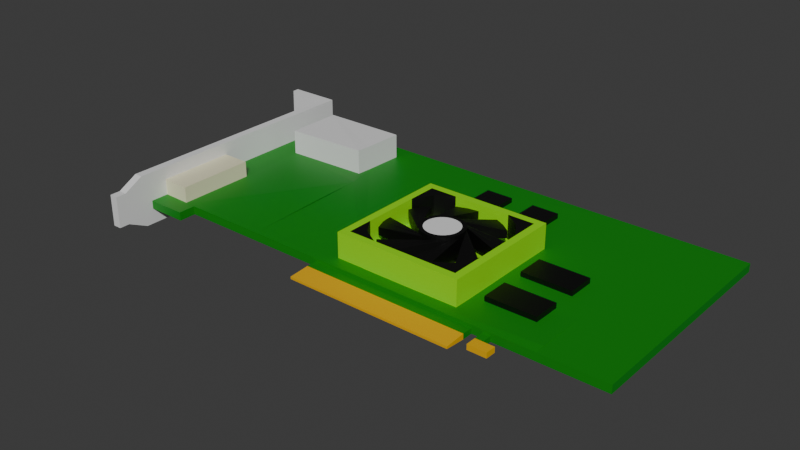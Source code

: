# Source: geforcefx5700.blend  (saved by Blender 4.3.34; exported with 4.5.12 LTS)
import bpy
from mathutils import Matrix  # noqa: F401  (used for matrix-valued properties, if any)

bpy.ops.wm.read_factory_settings(use_empty=True)
scene = bpy.context.scene
scene.name = 'Scene'

# ---- collections
col_collection = bpy.data.collections.new('Collection'); scene.collection.children.link(col_collection)

# ---- materials (node trees are filled in below, after node groups)
mat_material = bpy.data.materials.new('Material')
mat_material_001 = bpy.data.materials.new('Material.001')
mat_material_002 = bpy.data.materials.new('Material.002')
mat_material_013 = bpy.data.materials.new('Material.013')
mat_material_014 = bpy.data.materials.new('Material.014')
mat_material_003 = bpy.data.materials.new('Material.003')
mat_material_006 = bpy.data.materials.new('Material.006')
mat_material_007 = bpy.data.materials.new('Material.007')
mat_material_004 = bpy.data.materials.new('Material.004')
mat_material_005 = bpy.data.materials.new('Material.005')
mat_material_008 = bpy.data.materials.new('Material.008')
mat_material_009 = bpy.data.materials.new('Material.009')
mat_material_015 = bpy.data.materials.new('Material.015')
mat_material_016 = bpy.data.materials.new('Material.016')
mat_material_017 = bpy.data.materials.new('Material.017')
mat_material_018 = bpy.data.materials.new('Material.018')

# ---- material node trees
mat_material.use_nodes = True; mat_material.node_tree.nodes.clear()
_N = mat_material.node_tree.nodes; _L = mat_material.node_tree.links
n0 = _N.new('ShaderNodeBsdfPrincipled'); n0.name = 'Principled BSDF'; n0.location = (10, 300)
n0.inputs[0].default_value = (0.0, 0.232, 0.003625, 1.0)
n1 = _N.new('ShaderNodeOutputMaterial'); n1.name = 'Material Output'; n1.location = (300, 300)
_L.new(n0.outputs[0], n1.inputs[0])
n1.is_active_output = True
mat_material_001.use_nodes = True; mat_material_001.node_tree.nodes.clear()
_N = mat_material_001.node_tree.nodes; _L = mat_material_001.node_tree.links
n0 = _N.new('ShaderNodeBsdfPrincipled'); n0.name = 'Principled BSDF'; n0.location = (10, 300)
n1 = _N.new('ShaderNodeOutputMaterial'); n1.name = 'Material Output'; n1.location = (300, 300)
_L.new(n0.outputs[0], n1.inputs[0])
n1.is_active_output = True
mat_material_002.use_nodes = True; mat_material_002.node_tree.nodes.clear()
_N = mat_material_002.node_tree.nodes; _L = mat_material_002.node_tree.links
n0 = _N.new('ShaderNodeBsdfPrincipled'); n0.name = 'Principled BSDF'; n0.location = (10, 300)
n0.inputs[0].default_value = (0.8004, 0.4288, 0.0, 1.0)
n1 = _N.new('ShaderNodeOutputMaterial'); n1.name = 'Material Output'; n1.location = (300, 300)
_L.new(n0.outputs[0], n1.inputs[0])
n1.is_active_output = True
mat_material_013.use_nodes = True; mat_material_013.node_tree.nodes.clear()
_N = mat_material_013.node_tree.nodes; _L = mat_material_013.node_tree.links
n0 = _N.new('ShaderNodeBsdfPrincipled'); n0.name = 'Principled BSDF'; n0.location = (10, 300)
n1 = _N.new('ShaderNodeOutputMaterial'); n1.name = 'Material Output'; n1.location = (300, 300)
_L.new(n0.outputs[0], n1.inputs[0])
n1.is_active_output = True
mat_material_014.use_nodes = True; mat_material_014.node_tree.nodes.clear()
_N = mat_material_014.node_tree.nodes; _L = mat_material_014.node_tree.links
n0 = _N.new('ShaderNodeBsdfPrincipled'); n0.name = 'Principled BSDF'; n0.location = (10, 300)
n0.inputs[0].default_value = (0.0, 0.0, 0.0, 1.0)
n1 = _N.new('ShaderNodeOutputMaterial'); n1.name = 'Material Output'; n1.location = (300, 300)
_L.new(n0.outputs[0], n1.inputs[0])
n1.is_active_output = True
mat_material_003.use_nodes = True; mat_material_003.node_tree.nodes.clear()
_N = mat_material_003.node_tree.nodes; _L = mat_material_003.node_tree.links
n0 = _N.new('ShaderNodeBsdfPrincipled'); n0.name = 'Principled BSDF'; n0.location = (10, 300)
n0.inputs[0].default_value = (0.8004, 0.5633, 0.3197, 1.0)
n1 = _N.new('ShaderNodeOutputMaterial'); n1.name = 'Material Output'; n1.location = (300, 300)
_L.new(n0.outputs[0], n1.inputs[0])
n1.is_active_output = True
mat_material_006.use_nodes = True; mat_material_006.node_tree.nodes.clear()
_N = mat_material_006.node_tree.nodes; _L = mat_material_006.node_tree.links
n0 = _N.new('ShaderNodeBsdfPrincipled'); n0.name = 'Principled BSDF'; n0.location = (10, 300)
n0.inputs[0].default_value = (0.8007, 0.7698, 0.5234, 1.0)
n1 = _N.new('ShaderNodeOutputMaterial'); n1.name = 'Material Output'; n1.location = (300, 300)
_L.new(n0.outputs[0], n1.inputs[0])
n1.is_active_output = True
mat_material_007.use_nodes = True; mat_material_007.node_tree.nodes.clear()
_N = mat_material_007.node_tree.nodes; _L = mat_material_007.node_tree.links
n0 = _N.new('ShaderNodeBsdfPrincipled'); n0.name = 'Principled BSDF'; n0.location = (10, 300)
n0.inputs[0].default_value = (0.07513, 0.07513, 0.07513, 1.0)
n1 = _N.new('ShaderNodeOutputMaterial'); n1.name = 'Material Output'; n1.location = (300, 300)
_L.new(n0.outputs[0], n1.inputs[0])
n1.is_active_output = True
mat_material_004.use_nodes = True; mat_material_004.node_tree.nodes.clear()
_N = mat_material_004.node_tree.nodes; _L = mat_material_004.node_tree.links
n0 = _N.new('ShaderNodeBsdfPrincipled'); n0.name = 'Principled BSDF'; n0.location = (10, 300)
n0.inputs[0].default_value = (0.2988, 0.8002, 0.0, 1.0)
n1 = _N.new('ShaderNodeOutputMaterial'); n1.name = 'Material Output'; n1.location = (300, 300)
_L.new(n0.outputs[0], n1.inputs[0])
n1.is_active_output = True
mat_material_005.use_nodes = True; mat_material_005.node_tree.nodes.clear()
_N = mat_material_005.node_tree.nodes; _L = mat_material_005.node_tree.links
n0 = _N.new('ShaderNodeBsdfPrincipled'); n0.name = 'Principled BSDF'; n0.location = (10, 300)
n0.inputs[0].default_value = (0.0, 0.0, 0.0, 1.0)
n1 = _N.new('ShaderNodeOutputMaterial'); n1.name = 'Material Output'; n1.location = (300, 300)
_L.new(n0.outputs[0], n1.inputs[0])
n1.is_active_output = True
mat_material_008.use_nodes = True; mat_material_008.node_tree.nodes.clear()
_N = mat_material_008.node_tree.nodes; _L = mat_material_008.node_tree.links
n0 = _N.new('ShaderNodeBsdfPrincipled'); n0.name = 'Principled BSDF'; n0.location = (10, 300)
n0.inputs[0].default_value = (0.0, 0.0, 0.0, 1.0)
n1 = _N.new('ShaderNodeOutputMaterial'); n1.name = 'Material Output'; n1.location = (300, 300)
_L.new(n0.outputs[0], n1.inputs[0])
n1.is_active_output = True
mat_material_009.use_nodes = True; mat_material_009.node_tree.nodes.clear()
_N = mat_material_009.node_tree.nodes; _L = mat_material_009.node_tree.links
n0 = _N.new('ShaderNodeBsdfPrincipled'); n0.name = 'Principled BSDF'; n0.location = (10, 300)
n1 = _N.new('ShaderNodeOutputMaterial'); n1.name = 'Material Output'; n1.location = (300, 300)
_L.new(n0.outputs[0], n1.inputs[0])
n1.is_active_output = True
mat_material_015.use_nodes = True; mat_material_015.node_tree.nodes.clear()
_N = mat_material_015.node_tree.nodes; _L = mat_material_015.node_tree.links
n0 = _N.new('ShaderNodeBsdfPrincipled'); n0.name = 'Principled BSDF'; n0.location = (10, 300)
n0.inputs[0].default_value = (0.0, 0.0, 0.0, 1.0)
n1 = _N.new('ShaderNodeOutputMaterial'); n1.name = 'Material Output'; n1.location = (300, 300)
_L.new(n0.outputs[0], n1.inputs[0])
n1.is_active_output = True
mat_material_016.use_nodes = True; mat_material_016.node_tree.nodes.clear()
_N = mat_material_016.node_tree.nodes; _L = mat_material_016.node_tree.links
n0 = _N.new('ShaderNodeBsdfPrincipled'); n0.name = 'Principled BSDF'; n0.location = (10, 300)
n0.inputs[0].default_value = (0.0, 0.0, 0.0, 1.0)
n1 = _N.new('ShaderNodeOutputMaterial'); n1.name = 'Material Output'; n1.location = (300, 300)
_L.new(n0.outputs[0], n1.inputs[0])
n1.is_active_output = True
mat_material_017.use_nodes = True; mat_material_017.node_tree.nodes.clear()
_N = mat_material_017.node_tree.nodes; _L = mat_material_017.node_tree.links
n0 = _N.new('ShaderNodeBsdfPrincipled'); n0.name = 'Principled BSDF'; n0.location = (10, 300)
n0.inputs[0].default_value = (0.0, 0.0, 0.0, 1.0)
n1 = _N.new('ShaderNodeOutputMaterial'); n1.name = 'Material Output'; n1.location = (300, 300)
_L.new(n0.outputs[0], n1.inputs[0])
n1.is_active_output = True
mat_material_018.use_nodes = True; mat_material_018.node_tree.nodes.clear()
_N = mat_material_018.node_tree.nodes; _L = mat_material_018.node_tree.links
n0 = _N.new('ShaderNodeBsdfPrincipled'); n0.name = 'Principled BSDF'; n0.location = (10, 300)
n0.inputs[0].default_value = (0.0, 0.0, 0.0, 1.0)
n1 = _N.new('ShaderNodeOutputMaterial'); n1.name = 'Material Output'; n1.location = (300, 300)
_L.new(n0.outputs[0], n1.inputs[0])
n1.is_active_output = True

# ---- world
world_world = bpy.data.worlds.new('World'); scene.world = world_world
world_world.use_nodes = True; world_world.node_tree.nodes.clear()
_N = world_world.node_tree.nodes; _L = world_world.node_tree.links
n0 = _N.new('ShaderNodeOutputWorld'); n0.name = 'World Output'; n0.location = (300, 300)
n1 = _N.new('ShaderNodeBackground'); n1.name = 'Background'; n1.location = (10, 300)
n1.inputs[0].default_value = (0.05088, 0.05088, 0.05088, 1.0)
_L.new(n1.outputs[0], n0.inputs[0])
n0.is_active_output = True
world_world.color = (0.05088, 0.05088, 0.05088)
world_world.sun_shadow_jitter_overblur = 0.0

# ---- meshes
me_plane_001 = bpy.data.meshes.new('Plane.001')
me_plane_001.from_pydata([(-0.2081, -0.3104, 0.0), (0.2381, -0.3104, 0.0), (-0.2081, -0.3389, 0.0143), (0.2381, -0.3389, 0.0143), (-0.4094, 0.308, 0.0), (0.3645, 0.308, 0.0), (0.5718, -0.3104, 0.0), (0.5718, 0.308, 0.0), (-0.6321, -0.3567, 0.0), (-0.6857, 0.308, 0.0), (-0.4094, 0.308, 0.0143), (-0.2081, -0.3104, 0.0143), (0.2381, -0.3104, 0.0143), (0.3645, 0.308, 0.0143), (0.2381, -0.3389, 0.0), (-0.2081, -0.3389, 0.0), (0.5718, -0.3104, 0.0143), (0.5718, 0.308, 0.0143), (-0.6857, 0.308, 0.0143), (-0.6321, -0.3567, 0.0143), (-0.4094, 0.308, 0.02229), (-0.4094, -0.3104, 0.02229), (0.1924, 0.308, 0.02229), (0.5718, -0.3104, 0.02229), (0.5718, 0.308, 0.02229), (-0.6857, 0.308, 0.02229), (-0.6321, -0.3567, 0.02229), (-0.7622, -0.3476, 0.0), (-0.7622, -0.3476, 0.0143), (-0.7622, -0.3476, 0.02229), (-0.7393, -0.3567, 0.0), (-0.7393, 0.308, 0.0), (-0.7393, 0.308, 0.02229), (-0.7393, -0.3567, 0.02229), (-0.7393, -0.3567, 0.0143), (-0.7393, 0.308, 0.0143), (-0.7622, 0.3145, 0.09895), (-0.7622, -0.3476, 0.09895), (-0.7393, 0.2737, 0.09895), (-0.7393, -0.3104, 0.09895), (-0.7622, 0.3069, -0.04123), (-0.7622, -0.3476, -0.04123), (-0.7393, -0.3104, -0.04123), (-0.7393, 0.3069, -0.04123), (-0.4094, -0.2857, 0.0), (0.3645, -0.2857, 0.0), (0.5718, -0.2857, 0.0), (-0.6857, -0.2857, 0.0), (0.5718, -0.2857, 0.0143), (-0.7622, -0.3229, 0.0), (-0.4094, 0.04439, 0.03012), (0.5718, -0.2857, 0.02229), (-0.6632, -0.3219, 0.02229), (-0.7622, -0.3229, 0.02229), (-0.7393, -0.2857, 0.0), (-0.7393, -0.3219, 0.02229), (-0.7622, -0.3229, 0.09895), (-0.7393, -0.2857, 0.09895), (-0.7622, -0.3229, -0.04123), (-0.7393, -0.2857, -0.04123), (0.2381, -0.3937, 0.01026), (-0.2081, -0.3937, 0.01026), (0.2381, -0.3937, 0.004043), (-0.2081, -0.3937, 0.004043), (0.3645, 0.2312, 0.0), (0.5718, 0.2312, 0.0), (0.5718, 0.2614, 0.0143), (0.5718, 0.2614, 0.02229), (-0.7393, 0.2312, 0.0), (-0.7393, 0.2614, -0.04123), (-0.4094, 0.2312, 0.0), (-0.6857, 0.2312, 0.0), (-0.7622, 0.3011, 0.0), (-0.6632, -0.1003, 0.02229), (-0.7622, 0.3011, 0.02229), (-0.7393, -0.1003, 0.02229), (-0.7622, 0.3011, 0.09895), (-0.7393, 0.2312, 0.09895), (-0.7622, 0.3011, -0.04123), (0.3765, 0.003291, 0.1051), (-0.4094, -0.06987, 0.02833), (-0.2983, -0.3104, 0.0143), (-0.7622, -0.4342, -0.01461), (-0.7622, -0.4524, 0.03998), (-0.7622, -0.4342, 0.07048), (-0.7393, -0.4342, -0.01461), (-0.7393, -0.4342, 0.07048), (-0.7393, -0.4524, 0.03998), (-0.7622, -0.3815, 0.09895), (-0.7393, -0.3815, 0.09895), (-0.7393, -0.3792, -0.04123), (-0.7622, -0.3792, -0.04123), (-0.8816, 0.3145, 0.0), (-0.8816, 0.3145, 0.0143), (-0.8816, 0.3145, 0.02229), (-0.8802, 0.3145, 0.09895), (-0.8816, 0.3145, -0.04123), (-0.8816, 0.3011, 0.0), (-0.8816, 0.3011, 0.02229), (-0.8802, 0.3011, 0.09895), (-0.8816, 0.3011, -0.04123), (-0.4367, 0.1378, 0.02583), (-0.7622, -0.4623, -0.01461), (-0.7622, -0.4623, 0.03998), (-0.7622, -0.4623, 0.07048), (-0.7393, -0.4623, -0.01461), (-0.7393, -0.4623, 0.07048), (-0.7393, -0.4623, 0.03998), (-0.7622, -0.3833, 0.04705), (-0.7622, -0.3815, -0.007316), (-0.7622, -0.3827, 0.02737), (-0.7393, -0.3815, -0.007316), (-0.7393, -0.3833, 0.04705), (-0.7393, -0.3827, 0.02737), (-0.7393, -0.09961, 0.02229), (-0.6632, -0.1002, 0.02229), (-0.6632, -0.3087, 0.02229), (-0.7393, -0.3074, 0.02229), (-0.6632, -0.1003, 0.06498), (-0.7393, -0.1003, 0.06498), (-0.6632, -0.3087, 0.06498), (-0.7393, -0.3074, 0.06498), (-0.7622, -0.1232, 0.0), (-0.7622, -0.1234, 0.06319), (-0.7622, -0.08806, 0.09895), (-0.7622, -0.08699, -0.04123), (-0.7622, -0.2911, 0.0), (-0.7622, -0.2908, 0.06319), (-0.7622, -0.238, -0.04123), (-0.7622, -0.2362, 0.09895), (-0.7622, -0.2991, 0.0), (-0.7622, -0.3124, 0.09895), (-0.7622, -0.2984, 0.06478), (-0.7622, -0.3097, -0.04123), (-0.7622, -0.307, 0.0), (-0.7622, -0.3059, 0.06478), (-0.7622, -0.3184, -0.04123), (-0.7622, -0.3184, 0.09895), (-0.7464, -0.1234, 0.06319), (-0.7464, -0.1232, 0.0), (-0.7464, -0.2911, 0.0), (-0.7464, -0.2908, 0.06319), (-0.7464, -0.1443, 0.05616), (-0.7464, -0.1527, 0.007038), (-0.7464, -0.2635, 0.007038), (-0.7464, -0.2718, 0.05616), (-0.7824, -0.1443, 0.05616), (-0.7824, -0.1527, 0.007038), (-0.7824, -0.2635, 0.007038), (-0.7824, -0.2718, 0.05616), (0.1769, -0.3104, 0.0), (0.1778, -0.3104, 0.0143), (0.2145, -0.3104, 0.0), (0.215, -0.3104, 0.0143), (-0.632, -0.3104, 0.0143), (-0.632, -0.3104, 0.0), (-0.632, -0.3104, 0.02229), (-0.06289, -0.3104, 0.02229), (0.04822, -0.3104, 0.0143), (-0.7622, 0.3196, -2.898e-11), (-0.7622, 0.3196, 0.0143), (-0.7622, 0.3196, 0.02229), (-0.7393, 0.3196, 0.0143), (-0.7393, 0.3196, 0.02229), (-0.7393, 0.3196, -2.898e-11), (-0.7393, 0.3196, 0.09895), (-0.7622, 0.3196, 0.09895), (-0.7622, 0.3196, -0.04123), (-0.7393, 0.3196, -0.04123), (-0.8816, 0.3196, -2.898e-11), (-0.8816, 0.3196, -0.04123), (-0.8816, 0.3196, 0.0143), (-0.8816, 0.3196, 0.02229), (-0.8802, 0.3196, 0.09895), (0.2663, -0.3104, 0.0), (0.2663, -0.3104, 0.0143), (0.2868, -0.3104, 0.0), (0.2868, -0.3104, 0.0143), (0.2663, -0.3372, 0.0143), (0.2663, -0.3372, 0.0), (0.2868, -0.3372, 0.0), (0.2868, -0.3372, 0.0143), (0.2663, -0.3653, 0.0143), (0.2663, -0.3653, 0.0), (0.2868, -0.3653, 0.0), (0.2868, -0.3653, 0.0143), (0.3167, -0.3372, 0.0143), (0.3167, -0.3372, 0.0), (0.3167, -0.3653, 0.0143), (0.3167, -0.3653, 0.0), (0.398, -0.3104, 0.02229), (0.398, -0.1479, 0.02229), (0.398, -0.2845, 0.02399), (0.398, 0.308, 0.02229), (-0.673, 0.2515, 0.02229), (-0.4367, 0.2515, 0.02347), (-0.674, 0.09604, 0.02229), (-0.4367, 0.0961, 0.02775), (-0.4375, 0.2524, 0.08972), (-0.4375, 0.1387, 0.09209), (-0.6738, 0.2524, 0.08855), (-0.6748, 0.09695, 0.08855), (-0.4375, 0.09702, 0.094)], [], [(1, 12, 3, 14), (70, 4, 5, 64), (45, 46, 6, 176, 174, 152, 150, 1), (70, 71, 9, 4), (12, 158, 81, 11, 2, 3), (19, 154, 156, 26), (13, 10, 20, 22), (17, 13, 22, 193, 24), (4, 9, 18, 10), (11, 0, 15, 2), (1, 150, 151, 12), (0, 1, 14, 15), (65, 7, 17, 66), (14, 3, 60, 62), (8, 155, 154, 19), (3, 2, 61, 60), (7, 5, 13, 17), (66, 17, 24, 67), (10, 18, 25, 20), (197, 101, 199, 202), (78, 72, 97, 100), (25, 18, 35, 32), (8, 19, 34, 30), (18, 9, 31, 35), (19, 26, 33, 34), (47, 8, 30, 54), (73, 196, 194, 25, 32, 75), (77, 38, 36, 76), (75, 32, 38, 77), (41, 42, 90, 91), (59, 42, 41, 58), (39, 37, 88, 89), (54, 30, 42, 59), (30, 34, 113, 111), (36, 38, 165, 166), (96, 92, 169, 170), (32, 35, 162, 163), (68, 54, 59, 69), (69, 59, 58, 136, 133, 128, 125, 78), (33, 55, 57, 39), (39, 57, 56, 37), (26, 52, 55, 33), (71, 47, 54, 68), (74, 123, 124, 76), (16, 48, 51, 23), (6, 46, 48, 16), (72, 122, 123, 74), (0, 155, 8, 47, 44), (64, 65, 46, 45), (0, 44, 45, 1), (28, 29, 37, 56, 53, 49, 58, 41, 27), (2, 15, 63, 61), (15, 14, 62, 63), (63, 62, 60, 61), (4, 10, 13, 5), (5, 7, 65, 64), (74, 76, 99, 98), (94, 95, 173, 172), (9, 71, 68, 31), (43, 69, 78, 40), (31, 68, 69, 43), (55, 114, 117, 75, 77, 57), (57, 77, 76, 124, 129, 131, 137, 56), (49, 134, 136, 58), (48, 66, 67, 51), (46, 65, 66, 48), (44, 47, 71, 70), (44, 70, 64, 45), (84, 86, 89, 88), (85, 82, 91, 90), (86, 84, 104, 106), (33, 39, 89, 112), (42, 30, 111, 90), (34, 33, 112, 113), (97, 92, 96, 100), (92, 97, 98, 94, 93), (94, 98, 99, 95), (43, 40, 167, 168), (35, 31, 164, 162), (76, 36, 95, 99), (72, 74, 98, 97), (40, 78, 100, 96), (38, 32, 163, 165), (107, 106, 104, 103, 102, 105), (84, 83, 103, 104), (85, 87, 107, 105), (82, 85, 105, 102), (83, 82, 102, 103), (87, 86, 106, 107), (109, 91, 82), (88, 108, 84), (110, 109, 82, 83), (108, 110, 83, 84), (113, 112, 86, 87), (90, 111, 85), (111, 113, 87, 85), (112, 89, 86), (52, 115, 116, 117, 114, 55), (116, 73, 118, 120), (121, 120, 118, 119), (75, 117, 121, 119), (73, 75, 119, 118), (117, 116, 120, 121), (124, 123, 127, 129), (125, 122, 72, 78), (128, 126, 122, 125), (133, 130, 126, 128), (126, 127, 141, 140), (136, 134, 130, 133), (137, 135, 53, 56), (135, 134, 49, 53), (138, 139, 143, 142), (127, 123, 138, 141), (123, 122, 139, 138), (122, 126, 140, 139), (143, 144, 148, 147), (144, 145, 149, 148), (140, 141, 145, 144), (139, 140, 144, 143), (141, 138, 142, 145), (146, 147, 148, 149), (145, 142, 146, 149), (142, 143, 147, 146), (153, 152, 174, 175), (150, 152, 153, 151), (27, 41, 91, 109, 110, 108, 88, 37, 29, 28), (158, 12, 151, 153, 175, 177, 16, 23, 190, 157, 21, 156, 154, 11, 81), (154, 155, 0, 11), (156, 52, 26), (67, 24, 193, 191, 192, 190, 23, 51), (130, 134, 135, 132, 127, 126), (160, 161, 163, 162, 164, 159), (168, 167, 159, 164), (165, 163, 161, 166), (159, 167, 170, 169), (161, 160, 171, 172), (160, 159, 169, 171), (166, 161, 172, 173), (95, 36, 166, 173), (31, 43, 168, 164), (92, 93, 171, 169), (93, 94, 172, 171), (40, 96, 170, 167), (180, 181, 186, 187), (176, 177, 181, 180), (177, 176, 6, 16), (174, 176, 180, 179), (177, 175, 178, 181), (175, 174, 179, 178), (182, 183, 184, 185), (179, 180, 184, 183), (181, 178, 182, 185), (178, 179, 183, 182), (187, 186, 188, 189), (181, 185, 188, 186), (184, 180, 187, 189), (185, 184, 189, 188), (50, 80, 21, 157, 190, 192, 191, 193, 22, 20, 195, 101, 197), (129, 127, 132, 135, 137, 131), (194, 195, 20, 25), (197, 196, 73, 116, 115, 52, 156, 21, 80, 50), (199, 198, 200, 201, 202), (195, 194, 200, 198), (196, 197, 202, 201), (194, 196, 201, 200), (101, 195, 198, 199)])
me_plane_001.polygons.foreach_set('material_index', [0, 0, 0, 0, 0, 0, 0, 0, 0, 0, 0, 0, 0, 2, 0, 2, 0, 0, 0, 1, 1, 0, 0, 0, 0, 0, 0, 1, 1, 1, 1, 1, 1, 1, 1, 1, 1, 1, 1, 1, 1, 0, 0, 1, 0, 0, 1, 0, 0, 0, 1, 2, 2, 2, 0, 0, 1, 1, 0, 1, 1, 1, 1, 1, 0, 0, 0, 0, 1, 1, 1, 1, 1, 1, 1, 1, 1, 1, 1, 1, 1, 1, 1, 1, 1, 1, 1, 1, 1, 1, 1, 1, 1, 1, 1, 1, 1, 0, 6, 6, 1, 6, 6, 1, 1, 1, 1, 1, 1, 1, 1, 4, 1, 1, 1, 3, 3, 4, 4, 4, 6, 3, 3, 0, 0, 1, 0, 0, 0, 0, 1, 1, 1, 1, 1, 1, 1, 1, 1, 1, 1, 1, 1, 2, 0, 0, 0, 0, 0, 2, 2, 2, 2, 2, 2, 2, 2, 0, 1, 0, 0, 1, 1, 1, 1, 1])
_uv = me_plane_001.uv_layers.new(name='UVMap')
_uv.uv.foreach_set('vector', [1.0, 0.0, 1.0, 0.0, 1.0, 0.0, 1.0, 0.0, 0.0, 0.7247, 0.0, 0.7775, 1.0, 0.7775, 1.0, 0.7247, 1.0, 0.04323, 1.0, 0.04323, 1.0, 0.0, 1.0, 0.0, 1.0, 0.0, 1.0, 0.0, 1.0, 0.0, 1.0, 0.0, 0.0, 0.7247, 0.0, 0.7247, 0.0, 0.7775, 0.0, 0.7775, 1.0, 0.0, 0.6457, 0.0, 0.0, 0.0, 0.0, 0.0, 0.0, 0.0, 1.0, 0.0, 0.0, 0.0, 0.0, 0.0, 0.0, 0.0, 0.0, 0.0, 1.0, 0.7775, 0.0, 0.7775, 0.0, 0.7775, 1.0, 0.7775, 1.0, 0.7775, 1.0, 0.7775, 1.0, 0.7775, 1.0, 0.7775, 1.0, 0.7775, 0.0, 0.7775, 0.0, 0.7775, 0.0, 0.7775, 0.0, 0.7775, 0.0, 0.0, 0.0, 0.0, 0.0, 0.0, 0.0, 0.0, 1.0, 0.0, 1.0, 0.0, 1.0, 0.0, 1.0, 0.0, 0.0, 0.0, 1.0, 0.0, 1.0, 0.0, 0.0, 0.0, 1.0, 0.7247, 1.0, 0.7775, 1.0, 0.7775, 1.0, 0.7247, 1.0, 0.0, 1.0, 0.0, 1.0, 0.0, 1.0, 0.0, 0.0, 0.0, 0.0, 0.0, 0.0, 0.0, 0.0, 0.0, 1.0, 0.0, 0.0, 0.0, 0.0, 0.0, 1.0, 0.0, 1.0, 0.7775, 1.0, 0.7775, 1.0, 0.7775, 1.0, 0.7775, 1.0, 0.7247, 1.0, 0.7775, 1.0, 0.7775, 1.0, 0.7247, 0.0, 0.7775, 0.0, 0.7775, 0.0, 0.7775, 0.0, 0.7775, 0.0618, 0.4514, 0.05466, 0.5292, 0.05466, 0.5292, 0.0618, 0.4514, 0.0, 0.7247, 0.0, 0.7247, 0.0, 0.7247, 0.0, 0.7247, 0.0, 0.7775, 0.0, 0.7775, 0.0, 0.7775, 0.0, 0.7775, 0.0, 0.0, 0.0, 0.0, 0.0, 0.0, 0.0, 0.0, 0.0, 0.7775, 0.0, 0.7775, 0.0, 0.7775, 0.0, 0.7775, 0.0, 0.0, 0.0, 0.0, 0.0, 0.0, 0.0, 0.0, 0.0, 0.04323, 0.0, 0.0, 0.0, 0.0, 0.0, 0.04323, 0.0, 0.7247, 0.0, 0.7501, 0.0, 0.7702, 0.0, 0.7775, 0.0, 0.7775, 0.0, 0.7247, 0.0, 0.7247, 0.0, 0.7775, 0.0, 0.7775, 0.0, 0.7247, 0.0, 0.7247, 0.0, 0.7775, 0.0, 0.7775, 0.0, 0.7247, 0.0, 0.0, 0.0, 0.0, 0.0, 0.0, 0.0, 0.0, 0.0, 0.04323, 0.0, 0.0, 0.0, 0.0, 0.0, 0.04323, 0.0, 0.0, 0.0, 0.0, 0.0, 0.0, 0.0, 0.0, 0.0, 0.04323, 0.0, 0.0, 0.0, 0.0, 0.0, 0.04323, 0.0, 0.0, 0.0, 0.0, 0.0, 0.0, 0.0, 0.0, 0.0, 0.7775, 0.0, 0.7775, 0.0, 0.7775, 0.0, 0.7775, 0.0, 0.7775, 0.0, 0.7775, 0.0, 0.7775, 0.0, 0.7775, 0.0, 0.7775, 0.0, 0.7775, 0.0, 0.7775, 0.0, 0.7775, 0.0, 0.7247, 0.0, 0.04323, 0.0, 0.04323, 0.0, 0.7247, 0.0, 0.7247, 0.0, 0.04323, 0.0, 0.04323, 0.0, 0.06936, 0.0, 0.2873, 0.0, 0.4761, 0.0, 0.6584, 0.0, 0.7247, 0.0, 0.0, 0.0, 0.04323, 0.0, 0.04323, 0.0, 0.0, 0.0, 0.0, 0.0, 0.04323, 0.0, 0.04323, 0.0, 0.0, 0.0, 0.0, 0.0, 0.04323, 0.0, 0.04323, 0.0, 0.0, 0.0, 0.7247, 0.0, 0.04323, 0.0, 0.04323, 0.0, 0.7247, 0.0, 0.7247, 0.0, 0.6578, 0.0, 0.6571, 0.0, 0.7247, 1.0, 0.0, 1.0, 0.04323, 1.0, 0.04323, 1.0, 0.0, 1.0, 0.0, 1.0, 0.04323, 1.0, 0.04323, 1.0, 0.0, 0.0, 0.7247, 0.0, 0.658, 0.0, 0.6578, 0.0, 0.7247, 0.0, 0.0, 0.0, 0.0, 0.0, 0.0, 0.0, 0.04323, 0.0, 0.04323, 1.0, 0.7247, 1.0, 0.7247, 1.0, 0.04323, 1.0, 0.04323, 0.0, 0.0, 0.0, 0.04323, 1.0, 0.04323, 1.0, 0.0, 0.0, 0.0, 0.0, 0.0, 0.0, 0.0, 0.0, 0.04323, 0.0, 0.04323, 0.0, 0.04323, 0.0, 0.04323, 0.0, 0.0, 0.0, 0.0, 0.0, 0.0, 0.0, 0.0, 0.0, 0.0, 0.0, 0.0, 0.0, 0.0, 1.0, 0.0, 1.0, 0.0, 0.0, 0.0, 0.0, 0.0, 1.0, 0.0, 1.0, 0.0, 0.0, 0.0, 0.0, 0.7775, 0.0, 0.7775, 1.0, 0.7775, 1.0, 0.7775, 1.0, 0.7775, 1.0, 0.7775, 1.0, 0.7247, 1.0, 0.7247, 0.0, 0.7247, 0.0, 0.7247, 0.0, 0.7247, 0.0, 0.7247, 0.0, 0.7775, 0.0, 0.7775, 0.0, 0.7775, 0.0, 0.7775, 0.0, 0.7775, 0.0, 0.7247, 0.0, 0.7247, 0.0, 0.7775, 0.0, 0.7775, 0.0, 0.7247, 0.0, 0.7247, 0.0, 0.7775, 0.0, 0.7775, 0.0, 0.7247, 0.0, 0.7247, 0.0, 0.7775, 0.0, 0.04323, 0.0, 0.2473, 0.0, 0.4983, 0.0, 0.7247, 0.0, 0.7247, 0.0, 0.04323, 0.0, 0.04323, 0.0, 0.7247, 0.0, 0.7247, 0.0, 0.6571, 0.0, 0.4782, 0.0, 0.2924, 0.0, 0.07772, 0.0, 0.04323, 0.0, 0.04323, 0.0, 0.07182, 0.0, 0.06936, 0.0, 0.04323, 1.0, 0.04323, 1.0, 0.7247, 1.0, 0.7247, 1.0, 0.04323, 1.0, 0.04323, 1.0, 0.7247, 1.0, 0.7247, 1.0, 0.04323, 0.0, 0.04323, 0.0, 0.04323, 0.0, 0.7247, 0.0, 0.7247, 0.0, 0.04323, 0.0, 0.7247, 1.0, 0.7247, 1.0, 0.04323, 0.0, 0.0, 0.0, 0.0, 0.0, 0.0, 0.0, 0.0, 0.0, 0.0, 0.0, 0.0, 0.0, 0.0, 0.0, 0.0, 0.0, 0.0, 0.0, 0.0, 0.0, 0.0, 0.0, 0.0, 0.0, 0.0, 0.0, 0.0, 0.0, 0.0, 0.0, 0.0, 0.0, 0.0, 0.0, 0.0, 0.0, 0.0, 0.0, 0.0, 0.0, 0.0, 0.0, 0.0, 0.0, 0.0, 0.0, 0.0, 0.0, 0.7247, 0.0, 0.7775, 0.0, 0.7775, 0.0, 0.7247, 0.0, 0.7775, 0.0, 0.7247, 0.0, 0.7247, 0.0, 0.7775, 0.0, 0.7775, 0.0, 0.7775, 0.0, 0.7247, 0.0, 0.7247, 0.0, 0.7775, 0.0, 0.7775, 0.0, 0.7775, 0.0, 0.7775, 0.0, 0.7775, 0.0, 0.7775, 0.0, 0.7775, 0.0, 0.7775, 0.0, 0.7775, 0.0, 0.7247, 0.0, 0.7775, 0.0, 0.7775, 0.0, 0.7247, 0.0, 0.7247, 0.0, 0.7247, 0.0, 0.7247, 0.0, 0.7247, 0.0, 0.7775, 0.0, 0.7247, 0.0, 0.7247, 0.0, 0.7775, 0.0, 0.7775, 0.0, 0.7775, 0.0, 0.7775, 0.0, 0.7775, 0.0, 0.0, 0.0, 0.0, 0.0, 0.0, 0.0, 0.0, 0.0, 0.0, 0.0, 0.0, 0.0, 0.0, 0.0, 0.0, 0.0, 0.0, 0.0, 0.0, 0.0, 0.0, 0.0, 0.0, 0.0, 0.0, 0.0, 0.0, 0.0, 0.0, 0.0, 0.0, 0.0, 0.0, 0.0, 0.0, 0.0, 0.0, 0.0, 0.0, 0.0, 0.0, 0.0, 0.0, 0.0, 0.0, 0.0, 0.0, 0.0, 0.0, 0.0, 0.0, 0.0, 0.0, 0.0, 0.0, 0.0, 0.0, 0.0, 0.0, 0.0, 0.0, 0.0, 0.0, 0.0, 0.0, 0.0, 0.0, 0.0, 0.0, 0.0, 0.0, 0.0, 0.0, 0.0, 0.0, 0.0, 0.0, 0.0, 0.0, 0.0, 0.0, 0.0, 0.0, 0.0, 0.0, 0.0, 0.0, 0.0, 0.0, 0.0, 0.0, 0.0, 0.0, 0.0, 0.0, 0.0, 0.0, 0.0, 0.0, 0.0, 0.0, 0.0, 0.0, 0.0, 0.0, 0.0, 0.0, 0.0, 0.04323, 0.0, 0.2466, 0.0, 0.4967, 0.0, 0.4983, 0.0, 0.2473, 0.0, 0.04323, 0.0, 0.4967, 0.0, 0.7247, 0.0, 0.7247, 0.0, 0.4967, 0.0, 0.4983, 0.0, 0.4967, 0.0, 0.7247, 0.0, 0.7247, 0.0, 0.7247, 0.0, 0.4983, 0.0, 0.4983, 0.0, 0.7247, 0.0, 0.7247, 0.0, 0.7247, 0.0, 0.7247, 0.0, 0.7247, 0.0, 0.4983, 0.0, 0.4967, 0.0, 0.4967, 0.0, 0.4983, 0.0, 0.6571, 0.0, 0.6578, 0.0, 0.477, 0.0, 0.4782, 0.0, 0.6584, 0.0, 0.658, 0.0, 0.7247, 0.0, 0.7247, 0.0, 0.4761, 0.0, 0.4767, 0.0, 0.658, 0.0, 0.6584, 0.0, 0.2873, 0.0, 0.2888, 0.0, 0.4767, 0.0, 0.4761, 0.0, 0.4767, 0.0, 0.477, 0.0, 0.477, 0.0, 0.4767, 0.0, 0.06936, 0.0, 0.07182, 0.0, 0.2888, 0.0, 0.2873, 0.0, 0.07772, 0.0, 0.07315, 0.0, 0.04323, 0.0, 0.04323, 0.0, 0.07315, 0.0, 0.07182, 0.0, 0.04323, 0.0, 0.04323, 0.0, 0.6578, 0.0, 0.658, 0.0, 0.658, 0.0, 0.6578, 0.0, 0.477, 0.0, 0.6578, 0.0, 0.6578, 0.0, 0.477, 0.0, 0.6578, 0.0, 0.658, 0.0, 0.658, 0.0, 0.6578, 0.0, 0.658, 0.0, 0.4767, 0.0, 0.4767, 0.0, 0.658, 0.0, 0.658, 0.0, 0.4767, 0.0, 0.4767, 0.0, 0.658, 0.0, 0.4767, 0.0, 0.477, 0.0, 0.477, 0.0, 0.4767, 0.0, 0.4767, 0.0, 0.477, 0.0, 0.477, 0.0, 0.4767, 0.0, 0.658, 0.0, 0.4767, 0.0, 0.4767, 0.0, 0.658, 0.0, 0.477, 0.0, 0.6578, 0.0, 0.6578, 0.0, 0.477, 0.0, 0.6578, 0.0, 0.658, 0.0, 0.4767, 0.0, 0.477, 0.0, 0.477, 0.0, 0.6578, 0.0, 0.6578, 0.0, 0.477, 0.0, 0.6578, 0.0, 0.658, 0.0, 0.658, 0.0, 0.6578, 1.0, 0.0, 1.0, 0.0, 1.0, 0.0, 1.0, 0.0, 1.0, 0.0, 1.0, 0.0, 1.0, 0.0, 1.0, 0.0, 0.0, 0.0, 0.0, 0.0, 0.0, 0.0, 0.0, 0.0, 0.0, 0.0, 0.0, 0.0, 0.0, 0.0, 0.0, 0.0, 0.0, 0.0, 0.0, 0.0, 0.6457, 0.0, 1.0, 0.0, 1.0, 0.0, 1.0, 0.0, 1.0, 0.0, 1.0, 0.0, 1.0, 0.0, 1.0, 0.0, 0.8258, 0.0, 0.3637, 0.0, 0.0, 0.0, 0.0, 0.0, 0.0, 0.0, 0.0, 0.0, 0.0, 0.0, 0.0, 0.0, 0.0, 0.0, 0.0, 0.0, 0.0, 0.0, 0.0, 0.0, 0.0, 0.04323, 0.0, 0.0, 1.0, 0.7247, 1.0, 0.7775, 1.0, 0.7775, 1.0, 0.2056, 0.8721, 0.02995, 0.8258, 0.0, 1.0, 0.0, 1.0, 0.04323, 0.0, 0.2888, 0.0, 0.07182, 0.0, 0.07315, 0.0, 0.2896, 0.0, 0.477, 0.0, 0.4767, 0.0, 0.7775, 0.0, 0.7775, 0.0, 0.7775, 0.0, 0.7775, 0.0, 0.7775, 0.0, 0.7775, 0.0, 0.7775, 0.0, 0.7775, 0.0, 0.7775, 0.0, 0.7775, 0.0, 0.7775, 0.0, 0.7775, 0.0, 0.7775, 0.0, 0.7775, 0.0, 0.7775, 0.0, 0.7775, 0.0, 0.7775, 0.0, 0.7775, 0.0, 0.7775, 0.0, 0.7775, 0.0, 0.7775, 0.0, 0.7775, 0.0, 0.7775, 0.0, 0.7775, 0.0, 0.7775, 0.0, 0.7775, 0.0, 0.7775, 0.0, 0.7775, 0.0, 0.7775, 0.0, 0.7775, 0.0, 0.7775, 0.0, 0.7775, 0.0, 0.7775, 0.0, 0.7775, 0.0, 0.7775, 0.0, 0.7775, 0.0, 0.7775, 0.0, 0.7775, 0.0, 0.7775, 0.0, 0.7775, 0.0, 0.7775, 0.0, 0.7775, 0.0, 0.7775, 0.0, 0.7775, 0.0, 0.7775, 0.0, 0.7775, 0.0, 0.7775, 0.0, 0.7775, 0.0, 0.7775, 0.0, 0.7775, 1.0, 0.0, 1.0, 0.0, 1.0, 0.0, 1.0, 0.0, 1.0, 0.0, 1.0, 0.0, 1.0, 0.0, 1.0, 0.0, 1.0, 0.0, 1.0, 0.0, 1.0, 0.0, 1.0, 0.0, 1.0, 0.0, 1.0, 0.0, 1.0, 0.0, 1.0, 0.0, 1.0, 0.0, 1.0, 0.0, 1.0, 0.0, 1.0, 0.0, 1.0, 0.0, 1.0, 0.0, 1.0, 0.0, 1.0, 0.0, 1.0, 0.0, 1.0, 0.0, 1.0, 0.0, 1.0, 0.0, 1.0, 0.0, 1.0, 0.0, 1.0, 0.0, 1.0, 0.0, 1.0, 0.0, 1.0, 0.0, 1.0, 0.0, 1.0, 0.0, 1.0, 0.0, 1.0, 0.0, 1.0, 0.0, 1.0, 0.0, 1.0, 0.0, 1.0, 0.0, 1.0, 0.0, 1.0, 0.0, 1.0, 0.0, 1.0, 0.0, 1.0, 0.0, 1.0, 0.0, 1.0, 0.0, 1.0, 0.0, 1.0, 0.0, 1.0, 0.0, 1.0, 0.0, 1.0, 0.0, 1.0, 0.0, 1.0, 0.0, 0.07066, 0.3548, 0.05583, 0.1781, 0.0, 0.0, 0.3637, 0.0, 0.8258, 0.0, 0.8721, 0.02995, 1.0, 0.2056, 1.0, 0.7775, 1.0, 0.7775, 0.0, 0.7775, 0.01815, 0.6951, 0.05466, 0.5292, 0.0618, 0.4514, 0.0, 0.4782, 0.0, 0.477, 0.0, 0.2896, 0.0, 0.07315, 0.0, 0.07772, 0.0, 0.2924, 0.0, 0.7702, 0.01815, 0.6951, 0.0, 0.7775, 0.0, 0.7775, 0.0618, 0.4514, 0.0, 0.7501, 0.0, 0.7247, 0.0, 0.4967, 0.0, 0.2466, 0.0, 0.04323, 0.0, 0.0, 0.0, 0.0, 0.05583, 0.1781, 0.07066, 0.3548, 0.05466, 0.5292, 0.01815, 0.6951, 0.0, 0.7702, 0.0, 0.7501, 0.0618, 0.4514, 0.01815, 0.6951, 0.0, 0.7702, 0.0, 0.7702, 0.01815, 0.6951, 0.0, 0.7501, 0.0618, 0.4514, 0.0618, 0.4514, 0.0, 0.7501, 0.0, 0.7702, 0.0, 0.7501, 0.0, 0.7501, 0.0, 0.7702, 0.05466, 0.5292, 0.01815, 0.6951, 0.01815, 0.6951, 0.05466, 0.5292])
me_plane_001.materials.append(mat_material)
me_plane_001.materials.append(mat_material_001)
me_plane_001.materials.append(mat_material_002)
me_plane_001.materials.append(mat_material_013)
me_plane_001.materials.append(mat_material_014)
me_plane_001.materials.append(mat_material_003)
me_plane_001.materials.append(mat_material_006)
me_plane_001.materials.append(mat_material_007)
me_plane_001.update()
me_cube_001 = bpy.data.meshes.new('Cube.001')
me_cube_001.from_pydata([(-1.066, -0.7613, -0.5067), (-1.066, -0.7613, -0.03833), (-1.066, 1.336, -0.5067), (-1.066, 1.336, -0.03833), (1.031, -0.7613, -0.5067), (1.031, -0.7613, -0.03833), (1.031, 1.336, -0.5067), (1.031, 1.336, -0.03833), (-0.9402, -0.636, -0.03833), (-0.9402, 1.21, -0.03833), (0.9061, 1.21, -0.03833), (0.9061, -0.636, -0.03833), (-0.9402, 0.7274, -0.03833), (-0.7635, 1.034, -0.03833), (-0.4886, 1.21, -0.03833), (0.7205, 1.025, -0.03833), (0.4622, 1.21, -0.03833), (0.9061, 0.7401, -0.03833), (-0.7734, -0.4692, -0.03833), (-0.4986, -0.636, -0.03833), (-0.9402, -0.2105, -0.03833), (0.7135, -0.4434, -0.03833), (0.9061, -0.08799, -0.03833), (0.3952, -0.636, -0.03833), (-0.7635, 1.034, -0.429), (-0.01706, 0.2872, -0.429), (-0.7734, -0.4692, -0.429), (-0.9402, -0.2105, -0.429), (-0.9402, 0.7274, -0.429), (-0.4886, 1.21, -0.429), (0.7205, 1.025, -0.429), (0.4622, 1.21, -0.429), (0.9061, 0.7401, -0.429), (0.3952, -0.636, -0.429), (-0.4986, -0.636, -0.429), (0.7135, -0.4434, -0.429), (0.9061, -0.08799, -0.429)], [], [(0, 1, 3, 2), (2, 3, 7, 6), (6, 7, 5, 4), (4, 5, 1, 0), (2, 6, 4, 0), (5, 7, 10, 17, 22, 11), (10, 15, 17), (3, 1, 8, 20, 12, 9), (1, 5, 11, 23, 19, 8), (7, 3, 9, 14, 16, 10), (25, 30, 31, 29, 24), (11, 21, 23), (15, 16, 31, 30), (8, 18, 20), (12, 13, 9), (13, 14, 9), (21, 22, 36, 35), (16, 15, 10), (17, 15, 30, 32), (19, 18, 8), (23, 21, 35, 33), (22, 21, 11), (32, 30, 25, 35, 36), (27, 26, 25, 24, 28), (33, 35, 25, 26, 34), (22, 17, 32, 36), (16, 14, 29, 31), (20, 18, 26, 27), (13, 12, 28, 24), (12, 20, 27, 28), (18, 19, 34, 26), (14, 13, 24, 29), (19, 23, 33, 34)])
me_cube_001.polygons.foreach_set('material_index', [0, 0, 0, 0, 0, 0, 1, 0, 0, 0, 0, 1, 1, 1, 1, 1, 1, 1, 1, 1, 1, 1, 0, 0, 0, 0, 0, 1, 1, 0, 1, 1, 0])
_uv = me_cube_001.uv_layers.new(name='UVMap')
_uv.uv.foreach_set('vector', [0.375, 0.0, 0.625, 0.0, 0.625, 0.25, 0.375, 0.25, 0.375, 0.25, 0.625, 0.25, 0.625, 0.5, 0.375, 0.5, 0.375, 0.5, 0.625, 0.5, 0.625, 0.75, 0.375, 0.75, 0.375, 0.75, 0.625, 0.75, 0.625, 1.0, 0.375, 1.0, 0.125, 0.5, 0.375, 0.5, 0.375, 0.75, 0.125, 0.75, 0.625, 0.75, 0.625, 0.5, 0.625, 0.5, 0.625, 0.5516, 0.625, 0.6952, 0.625, 0.75, 0.625, 0.5, 0.6501, 0.5251, 0.625, 0.5516, 0.625, 0.25, 0.625, 0.0, 0.625, 0.0, 0.625, 0.04542, 0.625, 0.2015, 0.625, 0.25, 0.625, 1.0, 0.625, 0.75, 0.625, 0.75, 0.625, 0.7998, 0.625, 0.9551, 0.625, 1.0, 0.625, 0.5, 0.625, 0.25, 0.625, 0.25, 0.625, 0.2973, 0.625, 0.451, 0.625, 0.5, 0.75, 0.625, 0.6501, 0.5251, 0.674, 0.5, 0.8277, 0.5, 0.8511, 0.5239, 0.625, 0.75, 0.6511, 0.7239, 0.6748, 0.75, 0.6501, 0.5251, 0.674, 0.5, 0.674, 0.5, 0.6501, 0.5251, 0.875, 0.75, 0.8524, 0.7274, 0.875, 0.7046, 0.875, 0.5485, 0.8511, 0.5239, 0.875, 0.5, 0.8511, 0.5239, 0.8277, 0.5, 0.875, 0.5, 0.6511, 0.7239, 0.625, 0.6952, 0.625, 0.6952, 0.6511, 0.7239, 0.674, 0.5, 0.6501, 0.5251, 0.625, 0.5, 0.625, 0.5516, 0.6501, 0.5251, 0.6501, 0.5251, 0.625, 0.5516, 0.8301, 0.75, 0.8524, 0.7274, 0.875, 0.75, 0.6748, 0.75, 0.6511, 0.7239, 0.6511, 0.7239, 0.6748, 0.75, 0.625, 0.6952, 0.6511, 0.7239, 0.625, 0.75, 0.625, 0.5516, 0.6501, 0.5251, 0.75, 0.625, 0.6511, 0.7239, 0.625, 0.6952, 0.875, 0.7046, 0.8524, 0.7274, 0.75, 0.625, 0.8511, 0.5239, 0.875, 0.5485, 0.6748, 0.75, 0.6511, 0.7239, 0.75, 0.625, 0.8524, 0.7274, 0.8301, 0.75, 0.625, 0.6952, 0.625, 0.5516, 0.625, 0.5516, 0.625, 0.6952, 0.625, 0.451, 0.625, 0.2973, 0.625, 0.2973, 0.625, 0.451, 0.875, 0.7046, 0.8524, 0.7274, 0.8524, 0.7274, 0.875, 0.7046, 0.8511, 0.5239, 0.875, 0.5485, 0.875, 0.5485, 0.8511, 0.5239, 0.625, 0.2015, 0.625, 0.04542, 0.625, 0.04542, 0.625, 0.2015, 0.8524, 0.7274, 0.8301, 0.75, 0.8301, 0.75, 0.8524, 0.7274, 0.8277, 0.5, 0.8511, 0.5239, 0.8511, 0.5239, 0.8277, 0.5, 0.625, 0.9551, 0.625, 0.7998, 0.625, 0.7998, 0.625, 0.9551])
me_cube_001.materials.append(mat_material_004)
me_cube_001.materials.append(mat_material_005)
me_cube_001.update()
me_cylinder = bpy.data.meshes.new('Cylinder')
me_cylinder.from_pydata([(0.0, 1.0, -1.497), (0.0, 1.0, 0.5029), (0.1951, 0.9808, -1.497), (0.1951, 0.9808, 0.5029), (0.3827, 0.9239, -1.497), (0.3827, 0.9239, 0.5029), (0.5556, 0.8315, -1.497), (0.5556, 0.8315, 0.5029), (0.7071, 0.7071, -1.497), (0.7071, 0.7071, 0.5029), (0.8315, 0.5556, -1.497), (0.8315, 0.5556, 0.5029), (0.9239, 0.3827, -1.497), (0.9239, 0.3827, 0.5029), (0.9808, 0.1951, -1.497), (0.9808, 0.1951, 0.5029), (1.0, 0.0, -1.497), (1.0, 0.0, 0.5029), (0.9808, -0.1951, -1.497), (0.9808, -0.1951, 0.5029), (0.9239, -0.3827, -1.497), (0.9239, -0.3827, 0.5029), (0.8315, -0.5556, -1.497), (0.8315, -0.5556, 0.5029), (0.7071, -0.7071, -1.497), (0.7071, -0.7071, 0.5029), (0.5556, -0.8315, -1.497), (0.5556, -0.8315, 0.5029), (0.3827, -0.9239, -1.497), (0.3827, -0.9239, 0.5029), (0.1951, -0.9808, -1.497), (0.1951, -0.9808, 0.5029), (0.0, -1.0, -1.497), (0.0, -1.0, 0.5029), (-0.1951, -0.9808, -1.497), (-0.1951, -0.9808, 0.5029), (-0.3827, -0.9239, -1.497), (-0.3827, -0.9239, 0.5029), (-0.5556, -0.8315, -1.497), (-0.5556, -0.8315, 0.5029), (-0.7071, -0.7071, -1.497), (-0.7071, -0.7071, 0.5029), (-0.8315, -0.5556, -1.497), (-0.8315, -0.5556, 0.5029), (-0.9239, -0.3827, -1.497), (-0.9239, -0.3827, 0.5029), (-0.9808, -0.1951, -1.497), (-0.9808, -0.1951, 0.5029), (-1.0, 0.0, -1.497), (-1.0, 0.0, 0.5029), (-0.9808, 0.1951, -1.497), (-0.9808, 0.1951, 0.5029), (-0.9239, 0.3827, -1.497), (-0.9239, 0.3827, 0.5029), (-0.8315, 0.5556, -1.497), (-0.8315, 0.5556, 0.5029), (-0.7071, 0.7071, -1.497), (-0.7071, 0.7071, 0.5029), (-0.5556, 0.8315, -1.497), (-0.5556, 0.8315, 0.5029), (-0.3827, 0.9239, -1.497), (-0.3827, 0.9239, 0.5029), (-0.1951, 0.9808, -1.497), (-0.1951, 0.9808, 0.5029), (0.0, 1.0, -0.4971), (0.1951, 0.9808, -0.4971), (0.3827, 0.9239, -0.4971), (0.5556, 0.8315, -0.4971), (0.7071, 0.7071, -0.4971), (0.8315, 0.5556, -0.4971), (0.9239, 0.3827, -0.4971), (0.9808, 0.1951, -0.4971), (1.0, 0.0, -0.4971), (0.9808, -0.1951, -0.4971), (0.9239, -0.3827, -0.4971), (0.8315, -0.5556, -0.4971), (0.7071, -0.7071, -0.4971), (0.5556, -0.8315, -0.4971), (0.3827, -0.9239, -0.4971), (0.1951, -0.9808, -0.4971), (0.0, -1.0, -0.4971), (-0.1951, -0.9808, -0.4971), (-0.3827, -0.9239, -0.4971), (-0.5556, -0.8315, -0.4971), (-0.7071, -0.7071, -0.4971), (-0.8315, -0.5556, -0.4971), (-0.9239, -0.3827, -0.4971), (-0.9808, -0.1951, -0.4971), (-1.0, 0.0, -0.4971), (-0.9808, 0.1951, -0.4971), (-0.9239, 0.3827, -0.4971), (-0.8315, 0.5556, -0.4971), (-0.7071, 0.7071, -0.4971), (-0.5556, 0.8315, -0.4971), (-0.3827, 0.9239, -0.4971), (-0.1951, 0.9808, -0.4971), (0.1951, 0.9808, -1.328), (0.3827, 0.9239, -1.328), (0.5556, 0.8315, -1.328), (0.7071, 0.7071, -1.328), (0.8315, 0.5556, -1.328), (0.9239, 0.3827, -1.328), (0.9808, 0.1951, -1.328), (1.0, 0.0, -1.328), (0.9808, -0.1951, -1.328), (0.9239, -0.3827, -1.328), (0.8315, -0.5556, -1.328), (0.7071, -0.7071, -1.328), (0.5556, -0.8315, -1.328), (0.3827, -0.9239, -1.328), (0.1951, -0.9808, -1.328), (0.0, -1.0, -1.328), (-0.1951, -0.9808, -1.328), (-0.3827, -0.9239, -1.328), (-0.5556, -0.8315, -1.328), (-0.7071, -0.7071, -1.328), (-0.8315, -0.5556, -1.328), (-0.9239, -0.3827, -1.328), (-0.9808, -0.1951, -1.328), (-1.0, 0.0, -1.328), (-0.9808, 0.1951, -1.328), (-0.9239, 0.3827, -1.328), (-0.8315, 0.5556, -1.328), (-0.7071, 0.7071, -1.328), (-0.5556, 0.8315, -1.328), (-0.3827, 0.9239, -1.328), (-0.1951, 0.9808, -1.328), (0.0, 1.0, -1.328), (1.4, 2.326, -0.7336), (1.827, 2.008, -0.7336), (0.919, 2.555, -0.7336), (-0.6551, 2.635, -0.7336), (-0.1286, 2.712, -0.7336), (-1.157, 2.456, -0.7336), (-2.326, 1.4, -0.7336), (-2.008, 1.827, -0.7336), (-2.555, 0.919, -0.7336), (-2.635, -0.6551, -0.7336), (-2.712, -0.1286, -0.7336), (-2.456, -1.157, -0.7336), (-1.4, -2.326, -0.7336), (-1.827, -2.008, -0.7336), (-0.919, -2.555, -0.7336), (0.6551, -2.635, -0.7336), (0.1286, -2.712, -0.7336), (1.157, -2.456, -0.7336), (2.326, -1.4, -0.7336), (2.008, -1.827, -0.7336), (2.555, -0.919, -0.7336), (2.635, 0.6551, -0.7336), (2.712, 0.1286, -0.7336), (2.456, 1.157, -0.7336), (2.456, 1.157, -1.092), (2.635, 0.6551, -1.092), (2.712, 0.1286, -1.092), (2.555, -0.919, -1.092), (2.326, -1.4, -1.092), (2.008, -1.827, -1.092), (1.157, -2.456, -1.092), (0.6551, -2.635, -1.092), (0.1286, -2.712, -1.092), (-0.919, -2.555, -1.092), (-1.4, -2.326, -1.092), (-1.827, -2.008, -1.092), (-2.456, -1.157, -1.092), (-2.635, -0.6551, -1.092), (-2.712, -0.1286, -1.092), (-2.555, 0.919, -1.092), (-2.326, 1.4, -1.092), (-2.008, 1.827, -1.092), (-1.157, 2.456, -1.092), (-0.6551, 2.635, -1.092), (-0.1286, 2.712, -1.092), (0.919, 2.555, -1.092), (1.4, 2.326, -1.092), (1.827, 2.008, -1.092), (6.379e-09, 0.8097, -1.497), (0.158, 0.7942, -1.497), (0.3099, 0.7481, -1.497), (0.4499, 0.6733, -1.497), (0.5726, 0.5726, -1.497), (0.6733, 0.4499, -1.497), (0.7481, 0.3099, -1.497), (0.7942, 0.158, -1.497), (0.8097, 0.0, -1.497), (0.7942, -0.158, -1.497), (0.7481, -0.3099, -1.497), (0.6733, -0.4499, -1.497), (0.5726, -0.5726, -1.497), (0.4499, -0.6733, -1.497), (0.3099, -0.7481, -1.497), (0.158, -0.7942, -1.497), (6.379e-09, -0.8097, -1.497), (-0.158, -0.7942, -1.497), (-0.3099, -0.7481, -1.497), (-0.4499, -0.6733, -1.497), (-0.5726, -0.5726, -1.497), (-0.6733, -0.4499, -1.497), (-0.7481, -0.3099, -1.497), (-0.7942, -0.158, -1.497), (-0.8097, 0.0, -1.497), (-0.7942, 0.158, -1.497), (-0.7481, 0.3099, -1.497), (-0.6733, 0.4499, -1.497), (-0.5726, 0.5726, -1.497), (-0.4499, 0.6733, -1.497), (-0.3099, 0.7481, -1.497), (-0.158, 0.7942, -1.497)], [], [(64, 1, 3, 65), (65, 3, 5, 66), (66, 5, 7, 67), (67, 7, 9, 68), (68, 9, 11, 69), (69, 11, 13, 70), (70, 13, 15, 71), (71, 15, 17, 72), (72, 17, 19, 73), (73, 19, 21, 74), (74, 21, 23, 75), (75, 23, 25, 76), (76, 25, 27, 77), (77, 27, 29, 78), (78, 29, 31, 79), (79, 31, 33, 80), (80, 33, 35, 81), (81, 35, 37, 82), (82, 37, 39, 83), (83, 39, 41, 84), (84, 41, 43, 85), (85, 43, 45, 86), (86, 45, 47, 87), (87, 47, 49, 88), (88, 49, 51, 89), (89, 51, 53, 90), (90, 53, 55, 91), (91, 55, 57, 92), (92, 57, 59, 93), (93, 59, 61, 94), (3, 1, 63, 61, 59, 57, 55, 53, 51, 49, 47, 45, 43, 41, 39, 37, 35, 33, 31, 29, 27, 25, 23, 21, 19, 17, 15, 13, 11, 9, 7, 5), (94, 61, 63, 95), (95, 63, 1, 64), (14, 16, 184, 183), (126, 95, 64, 127), (117, 116, 167, 168), (91, 122, 172, 132), (123, 92, 93, 124), (122, 91, 92, 123), (108, 77, 142, 161), (78, 79, 141, 140), (119, 88, 89, 120), (118, 87, 88, 119), (65, 66, 149, 151), (102, 101, 156, 157), (115, 84, 85, 116), (114, 83, 84, 115), (120, 89, 133, 170), (66, 67, 150, 149), (111, 80, 81, 112), (110, 79, 80, 111), (93, 94, 128, 130), (101, 100, 155, 156), (107, 76, 77, 108), (106, 75, 76, 107), (75, 106, 160, 144), (114, 113, 165, 166), (103, 72, 73, 104), (102, 71, 72, 103), (94, 95, 129, 128), (81, 82, 137, 139), (99, 68, 69, 100), (98, 67, 68, 99), (113, 112, 164, 165), (87, 118, 169, 135), (127, 64, 65, 96), (0, 127, 96, 2), (2, 96, 97, 4), (4, 97, 98, 6), (6, 98, 99, 8), (8, 99, 100, 10), (10, 100, 101, 12), (12, 101, 102, 14), (14, 102, 103, 16), (16, 103, 104, 18), (18, 104, 105, 20), (20, 105, 106, 22), (22, 106, 107, 24), (24, 107, 108, 26), (26, 108, 109, 28), (28, 109, 110, 30), (30, 110, 111, 32), (32, 111, 112, 34), (34, 112, 113, 36), (36, 113, 114, 38), (38, 114, 115, 40), (40, 115, 116, 42), (42, 116, 117, 44), (44, 117, 118, 46), (46, 118, 119, 48), (48, 119, 120, 50), (50, 120, 121, 52), (52, 121, 122, 54), (54, 122, 123, 56), (56, 123, 124, 58), (58, 124, 125, 60), (60, 125, 126, 62), (62, 126, 127, 0), (174, 128, 129, 175), (173, 130, 128, 174), (171, 131, 132, 172), (170, 133, 131, 171), (168, 134, 135, 169), (167, 136, 134, 168), (165, 137, 138, 166), (164, 139, 137, 165), (162, 140, 141, 163), (161, 142, 140, 162), (159, 143, 144, 160), (158, 145, 143, 159), (156, 146, 147, 157), (155, 148, 146, 156), (153, 149, 150, 154), (152, 151, 149, 153), (77, 78, 140, 142), (90, 91, 132, 131), (96, 65, 151, 152), (118, 117, 168, 169), (79, 110, 163, 141), (105, 104, 158, 159), (89, 90, 131, 133), (124, 93, 130, 173), (106, 105, 159, 160), (67, 98, 154, 150), (74, 75, 144, 143), (112, 81, 139, 164), (95, 126, 175, 129), (121, 120, 170, 171), (73, 74, 143, 145), (86, 87, 135, 134), (100, 69, 148, 155), (122, 121, 171, 172), (83, 114, 166, 138), (109, 108, 161, 162), (85, 86, 134, 136), (110, 109, 162, 163), (71, 102, 157, 147), (97, 96, 152, 153), (70, 71, 147, 146), (116, 85, 136, 167), (98, 97, 153, 154), (125, 124, 173, 174), (69, 70, 146, 148), (82, 83, 138, 137), (104, 73, 145, 158), (126, 125, 174, 175), (176, 177, 178, 179, 180, 181, 182, 183, 184, 185, 186, 187, 188, 189, 190, 191, 192, 193, 194, 195, 196, 197, 198, 199, 200, 201, 202, 203, 204, 205, 206, 207), (32, 34, 193, 192), (50, 52, 202, 201), (6, 8, 180, 179), (24, 26, 189, 188), (42, 44, 198, 197), (60, 62, 207, 206), (16, 18, 185, 184), (34, 36, 194, 193), (52, 54, 203, 202), (8, 10, 181, 180), (26, 28, 190, 189), (44, 46, 199, 198), (0, 2, 177, 176), (62, 0, 176, 207), (18, 20, 186, 185), (36, 38, 195, 194), (54, 56, 204, 203), (10, 12, 182, 181), (28, 30, 191, 190), (46, 48, 200, 199), (2, 4, 178, 177), (20, 22, 187, 186), (38, 40, 196, 195), (56, 58, 205, 204), (12, 14, 183, 182), (30, 32, 192, 191), (48, 50, 201, 200), (4, 6, 179, 178), (22, 24, 188, 187), (40, 42, 197, 196), (58, 60, 206, 205)])
me_cylinder.polygons.foreach_set('material_index', [0, 0, 0, 0, 0, 0, 0, 0, 0, 0, 0, 0, 0, 0, 0, 0, 0, 0, 0, 0, 0, 0, 0, 0, 0, 0, 0, 0, 0, 0, 0, 0, 0, 0, 0, 0, 0, 0, 0, 0, 0, 0, 0, 0, 0, 0, 0, 0, 0, 0, 0, 0, 0, 0, 0, 0, 0, 0, 0, 0, 0, 0, 0, 0, 0, 0, 0, 0, 0, 0, 0, 0, 0, 0, 0, 0, 0, 0, 0, 0, 0, 0, 0, 0, 0, 0, 0, 0, 0, 0, 0, 0, 0, 0, 0, 0, 0, 0, 0, 0, 0, 0, 0, 0, 0, 0, 0, 0, 0, 0, 0, 0, 0, 0, 0, 0, 0, 0, 0, 0, 0, 0, 0, 0, 0, 0, 0, 0, 0, 0, 0, 0, 0, 0, 0, 0, 0, 0, 0, 0, 0, 0, 0, 0, 0, 0, 1, 0, 0, 0, 0, 0, 0, 0, 0, 0, 0, 0, 0, 0, 0, 0, 0, 0, 0, 0, 0, 0, 0, 0, 0, 0, 0, 0, 0, 0, 0, 0])
_uv = me_cylinder.uv_layers.new(name='UVMap')
_uv.uv.foreach_set('vector', [1.0, 0.75, 1.0, 1.0, 0.9688, 1.0, 0.9688, 0.75, 0.9688, 0.75, 0.9688, 1.0, 0.9375, 1.0, 0.9375, 0.75, 0.9375, 0.75, 0.9375, 1.0, 0.9062, 1.0, 0.9062, 0.75, 0.9062, 0.75, 0.9062, 1.0, 0.875, 1.0, 0.875, 0.75, 0.875, 0.75, 0.875, 1.0, 0.8438, 1.0, 0.8438, 0.75, 0.8438, 0.75, 0.8438, 1.0, 0.8125, 1.0, 0.8125, 0.75, 0.8125, 0.75, 0.8125, 1.0, 0.7812, 1.0, 0.7812, 0.75, 0.7812, 0.75, 0.7812, 1.0, 0.75, 1.0, 0.75, 0.75, 0.75, 0.75, 0.75, 1.0, 0.7188, 1.0, 0.7188, 0.75, 0.7188, 0.75, 0.7188, 1.0, 0.6875, 1.0, 0.6875, 0.75, 0.6875, 0.75, 0.6875, 1.0, 0.6562, 1.0, 0.6562, 0.75, 0.6562, 0.75, 0.6562, 1.0, 0.625, 1.0, 0.625, 0.75, 0.625, 0.75, 0.625, 1.0, 0.5938, 1.0, 0.5938, 0.75, 0.5938, 0.75, 0.5938, 1.0, 0.5625, 1.0, 0.5625, 0.75, 0.5625, 0.75, 0.5625, 1.0, 0.5312, 1.0, 0.5312, 0.75, 0.5312, 0.75, 0.5312, 1.0, 0.5, 1.0, 0.5, 0.75, 0.5, 0.75, 0.5, 1.0, 0.4688, 1.0, 0.4688, 0.75, 0.4688, 0.75, 0.4688, 1.0, 0.4375, 1.0, 0.4375, 0.75, 0.4375, 0.75, 0.4375, 1.0, 0.4062, 1.0, 0.4062, 0.75, 0.4062, 0.75, 0.4062, 1.0, 0.375, 1.0, 0.375, 0.75, 0.375, 0.75, 0.375, 1.0, 0.3438, 1.0, 0.3438, 0.75, 0.3438, 0.75, 0.3438, 1.0, 0.3125, 1.0, 0.3125, 0.75, 0.3125, 0.75, 0.3125, 1.0, 0.2812, 1.0, 0.2812, 0.75, 0.2812, 0.75, 0.2812, 1.0, 0.25, 1.0, 0.25, 0.75, 0.25, 0.75, 0.25, 1.0, 0.2188, 1.0, 0.2188, 0.75, 0.2188, 0.75, 0.2188, 1.0, 0.1875, 1.0, 0.1875, 0.75, 0.1875, 0.75, 0.1875, 1.0, 0.1562, 1.0, 0.1562, 0.75, 0.1562, 0.75, 0.1562, 1.0, 0.125, 1.0, 0.125, 0.75, 0.125, 0.75, 0.125, 1.0, 0.09375, 1.0, 0.09375, 0.75, 0.09375, 0.75, 0.09375, 1.0, 0.0625, 1.0, 0.0625, 0.75, 0.2968, 0.4854, 0.25, 0.49, 0.2032, 0.4854, 0.1582, 0.4717, 0.1167, 0.4496, 0.08029, 0.4197, 0.05045, 0.3833, 0.02827, 0.3418, 0.01461, 0.2968, 0.01, 0.25, 0.01461, 0.2032, 0.02827, 0.1582, 0.05045, 0.1167, 0.08029, 0.08029, 0.1167, 0.05045, 0.1582, 0.02827, 0.2032, 0.01461, 0.25, 0.01, 0.2968, 0.01461, 0.3418, 0.02827, 0.3833, 0.05045, 0.4197, 0.08029, 0.4496, 0.1167, 0.4717, 0.1582, 0.4854, 0.2032, 0.49, 0.25, 0.4854, 0.2968, 0.4717, 0.3418, 0.4496, 0.3833, 0.4197, 0.4197, 0.3833, 0.4496, 0.3418, 0.4717, 0.0625, 0.75, 0.0625, 1.0, 0.03125, 1.0, 0.03125, 0.75, 0.03125, 0.75, 0.03125, 1.0, 0.0, 1.0, 0.0, 0.75, 0.7812, 0.5, 0.75, 0.5, 0.75, 0.5, 0.7812, 0.5, 0.03125, 0.5422, 0.03125, 0.75, 0.0, 0.75, 0.0, 0.5422, 0.3125, 0.5422, 0.3438, 0.5422, 0.3438, 0.5422, 0.3125, 0.5422, 0.1562, 0.75, 0.1562, 0.5422, 0.1562, 0.5422, 0.1562, 0.75, 0.125, 0.5422, 0.125, 0.75, 0.09375, 0.75, 0.09375, 0.5422, 0.1562, 0.5422, 0.1562, 0.75, 0.125, 0.75, 0.125, 0.5422, 0.5938, 0.5422, 0.5938, 0.75, 0.5938, 0.75, 0.5938, 0.5422, 0.5625, 0.75, 0.5312, 0.75, 0.5312, 0.75, 0.5625, 0.75, 0.25, 0.5422, 0.25, 0.75, 0.2188, 0.75, 0.2188, 0.5422, 0.2812, 0.5422, 0.2812, 0.75, 0.25, 0.75, 0.25, 0.5422, 0.9688, 0.75, 0.9375, 0.75, 0.9375, 0.75, 0.9688, 0.75, 0.7812, 0.5422, 0.8125, 0.5422, 0.8125, 0.5422, 0.7812, 0.5422, 0.375, 0.5422, 0.375, 0.75, 0.3438, 0.75, 0.3438, 0.5422, 0.4062, 0.5422, 0.4062, 0.75, 0.375, 0.75, 0.375, 0.5422, 0.2188, 0.5422, 0.2188, 0.75, 0.2188, 0.75, 0.2188, 0.5422, 0.9375, 0.75, 0.9062, 0.75, 0.9062, 0.75, 0.9375, 0.75, 0.5, 0.5422, 0.5, 0.75, 0.4688, 0.75, 0.4688, 0.5422, 0.5312, 0.5422, 0.5312, 0.75, 0.5, 0.75, 0.5, 0.5422, 0.09375, 0.75, 0.0625, 0.75, 0.0625, 0.75, 0.09375, 0.75, 0.8125, 0.5422, 0.8438, 0.5422, 0.8438, 0.5422, 0.8125, 0.5422, 0.625, 0.5422, 0.625, 0.75, 0.5938, 0.75, 0.5938, 0.5422, 0.6562, 0.5422, 0.6562, 0.75, 0.625, 0.75, 0.625, 0.5422, 0.6562, 0.75, 0.6562, 0.5422, 0.6562, 0.5422, 0.6562, 0.75, 0.4062, 0.5422, 0.4375, 0.5422, 0.4375, 0.5422, 0.4062, 0.5422, 0.75, 0.5422, 0.75, 0.75, 0.7188, 0.75, 0.7188, 0.5422, 0.7812, 0.5422, 0.7812, 0.75, 0.75, 0.75, 0.75, 0.5422, 0.0625, 0.75, 0.03125, 0.75, 0.03125, 0.75, 0.0625, 0.75, 0.4688, 0.75, 0.4375, 0.75, 0.4375, 0.75, 0.4688, 0.75, 0.875, 0.5422, 0.875, 0.75, 0.8438, 0.75, 0.8438, 0.5422, 0.9062, 0.5422, 0.9062, 0.75, 0.875, 0.75, 0.875, 0.5422, 0.4375, 0.5422, 0.4688, 0.5422, 0.4688, 0.5422, 0.4375, 0.5422, 0.2812, 0.75, 0.2812, 0.5422, 0.2812, 0.5422, 0.2812, 0.75, 1.0, 0.5422, 1.0, 0.75, 0.9688, 0.75, 0.9688, 0.5422, 1.0, 0.5, 1.0, 0.5422, 0.9688, 0.5422, 0.9688, 0.5, 0.9688, 0.5, 0.9688, 0.5422, 0.9375, 0.5422, 0.9375, 0.5, 0.9375, 0.5, 0.9375, 0.5422, 0.9062, 0.5422, 0.9062, 0.5, 0.9062, 0.5, 0.9062, 0.5422, 0.875, 0.5422, 0.875, 0.5, 0.875, 0.5, 0.875, 0.5422, 0.8438, 0.5422, 0.8438, 0.5, 0.8438, 0.5, 0.8438, 0.5422, 0.8125, 0.5422, 0.8125, 0.5, 0.8125, 0.5, 0.8125, 0.5422, 0.7812, 0.5422, 0.7812, 0.5, 0.7812, 0.5, 0.7812, 0.5422, 0.75, 0.5422, 0.75, 0.5, 0.75, 0.5, 0.75, 0.5422, 0.7188, 0.5422, 0.7188, 0.5, 0.7188, 0.5, 0.7188, 0.5422, 0.6875, 0.5422, 0.6875, 0.5, 0.6875, 0.5, 0.6875, 0.5422, 0.6562, 0.5422, 0.6562, 0.5, 0.6562, 0.5, 0.6562, 0.5422, 0.625, 0.5422, 0.625, 0.5, 0.625, 0.5, 0.625, 0.5422, 0.5938, 0.5422, 0.5938, 0.5, 0.5938, 0.5, 0.5938, 0.5422, 0.5625, 0.5422, 0.5625, 0.5, 0.5625, 0.5, 0.5625, 0.5422, 0.5312, 0.5422, 0.5312, 0.5, 0.5312, 0.5, 0.5312, 0.5422, 0.5, 0.5422, 0.5, 0.5, 0.5, 0.5, 0.5, 0.5422, 0.4688, 0.5422, 0.4688, 0.5, 0.4688, 0.5, 0.4688, 0.5422, 0.4375, 0.5422, 0.4375, 0.5, 0.4375, 0.5, 0.4375, 0.5422, 0.4062, 0.5422, 0.4062, 0.5, 0.4062, 0.5, 0.4062, 0.5422, 0.375, 0.5422, 0.375, 0.5, 0.375, 0.5, 0.375, 0.5422, 0.3438, 0.5422, 0.3438, 0.5, 0.3438, 0.5, 0.3438, 0.5422, 0.3125, 0.5422, 0.3125, 0.5, 0.3125, 0.5, 0.3125, 0.5422, 0.2812, 0.5422, 0.2812, 0.5, 0.2812, 0.5, 0.2812, 0.5422, 0.25, 0.5422, 0.25, 0.5, 0.25, 0.5, 0.25, 0.5422, 0.2188, 0.5422, 0.2188, 0.5, 0.2188, 0.5, 0.2188, 0.5422, 0.1875, 0.5422, 0.1875, 0.5, 0.1875, 0.5, 0.1875, 0.5422, 0.1562, 0.5422, 0.1562, 0.5, 0.1562, 0.5, 0.1562, 0.5422, 0.125, 0.5422, 0.125, 0.5, 0.125, 0.5, 0.125, 0.5422, 0.09375, 0.5422, 0.09375, 0.5, 0.09375, 0.5, 0.09375, 0.5422, 0.0625, 0.5422, 0.0625, 0.5, 0.0625, 0.5, 0.0625, 0.5422, 0.03125, 0.5422, 0.03125, 0.5, 0.03125, 0.5, 0.03125, 0.5422, 0.0, 0.5422, 0.0, 0.5, 0.0625, 0.5422, 0.0625, 0.75, 0.03125, 0.75, 0.03125, 0.5422, 0.09375, 0.5422, 0.09375, 0.75, 0.0625, 0.75, 0.0625, 0.5422, 0.1875, 0.5422, 0.1875, 0.75, 0.1562, 0.75, 0.1562, 0.5422, 0.2188, 0.5422, 0.2188, 0.75, 0.1875, 0.75, 0.1875, 0.5422, 0.3125, 0.5422, 0.3125, 0.75, 0.2812, 0.75, 0.2812, 0.5422, 0.3438, 0.5422, 0.3438, 0.75, 0.3125, 0.75, 0.3125, 0.5422, 0.4375, 0.5422, 0.4375, 0.75, 0.4062, 0.75, 0.4062, 0.5422, 0.4688, 0.5422, 0.4688, 0.75, 0.4375, 0.75, 0.4375, 0.5422, 0.5625, 0.5422, 0.5625, 0.75, 0.5312, 0.75, 0.5312, 0.5422, 0.5938, 0.5422, 0.5938, 0.75, 0.5625, 0.75, 0.5625, 0.5422, 0.6875, 0.5422, 0.6875, 0.75, 0.6562, 0.75, 0.6562, 0.5422, 0.7188, 0.5422, 0.7188, 0.75, 0.6875, 0.75, 0.6875, 0.5422, 0.8125, 0.5422, 0.8125, 0.75, 0.7812, 0.75, 0.7812, 0.5422, 0.8438, 0.5422, 0.8438, 0.75, 0.8125, 0.75, 0.8125, 0.5422, 0.9375, 0.5422, 0.9375, 0.75, 0.9062, 0.75, 0.9062, 0.5422, 0.9688, 0.5422, 0.9688, 0.75, 0.9375, 0.75, 0.9375, 0.5422, 0.5938, 0.75, 0.5625, 0.75, 0.5625, 0.75, 0.5938, 0.75, 0.1875, 0.75, 0.1562, 0.75, 0.1562, 0.75, 0.1875, 0.75, 0.9688, 0.5422, 0.9688, 0.75, 0.9688, 0.75, 0.9688, 0.5422, 0.2812, 0.5422, 0.3125, 0.5422, 0.3125, 0.5422, 0.2812, 0.5422, 0.5312, 0.75, 0.5312, 0.5422, 0.5312, 0.5422, 0.5312, 0.75, 0.6875, 0.5422, 0.7188, 0.5422, 0.7188, 0.5422, 0.6875, 0.5422, 0.2188, 0.75, 0.1875, 0.75, 0.1875, 0.75, 0.2188, 0.75, 0.09375, 0.5422, 0.09375, 0.75, 0.09375, 0.75, 0.09375, 0.5422, 0.6562, 0.5422, 0.6875, 0.5422, 0.6875, 0.5422, 0.6562, 0.5422, 0.9062, 0.75, 0.9062, 0.5422, 0.9062, 0.5422, 0.9062, 0.75, 0.6875, 0.75, 0.6562, 0.75, 0.6562, 0.75, 0.6875, 0.75, 0.4688, 0.5422, 0.4688, 0.75, 0.4688, 0.75, 0.4688, 0.5422, 0.03125, 0.75, 0.03125, 0.5422, 0.03125, 0.5422, 0.03125, 0.75, 0.1875, 0.5422, 0.2188, 0.5422, 0.2188, 0.5422, 0.1875, 0.5422, 0.7188, 0.75, 0.6875, 0.75, 0.6875, 0.75, 0.7188, 0.75, 0.3125, 0.75, 0.2812, 0.75, 0.2812, 0.75, 0.3125, 0.75, 0.8438, 0.5422, 0.8438, 0.75, 0.8438, 0.75, 0.8438, 0.5422, 0.1562, 0.5422, 0.1875, 0.5422, 0.1875, 0.5422, 0.1562, 0.5422, 0.4062, 0.75, 0.4062, 0.5422, 0.4062, 0.5422, 0.4062, 0.75, 0.5625, 0.5422, 0.5938, 0.5422, 0.5938, 0.5422, 0.5625, 0.5422, 0.3438, 0.75, 0.3125, 0.75, 0.3125, 0.75, 0.3438, 0.75, 0.5312, 0.5422, 0.5625, 0.5422, 0.5625, 0.5422, 0.5312, 0.5422, 0.7812, 0.75, 0.7812, 0.5422, 0.7812, 0.5422, 0.7812, 0.75, 0.9375, 0.5422, 0.9688, 0.5422, 0.9688, 0.5422, 0.9375, 0.5422, 0.8125, 0.75, 0.7812, 0.75, 0.7812, 0.75, 0.8125, 0.75, 0.3438, 0.5422, 0.3438, 0.75, 0.3438, 0.75, 0.3438, 0.5422, 0.9062, 0.5422, 0.9375, 0.5422, 0.9375, 0.5422, 0.9062, 0.5422, 0.0625, 0.5422, 0.09375, 0.5422, 0.09375, 0.5422, 0.0625, 0.5422, 0.8438, 0.75, 0.8125, 0.75, 0.8125, 0.75, 0.8438, 0.75, 0.4375, 0.75, 0.4062, 0.75, 0.4062, 0.75, 0.4375, 0.75, 0.7188, 0.5422, 0.7188, 0.75, 0.7188, 0.75, 0.7188, 0.5422, 0.03125, 0.5422, 0.0625, 0.5422, 0.0625, 0.5422, 0.03125, 0.5422, 0.75, 0.49, 0.7968, 0.4854, 0.8418, 0.4717, 0.8833, 0.4496, 0.9197, 0.4197, 0.9496, 0.3833, 0.9717, 0.3418, 0.9854, 0.2968, 0.99, 0.25, 0.9854, 0.2032, 0.9717, 0.1582, 0.9496, 0.1167, 0.9197, 0.08029, 0.8833, 0.05045, 0.8418, 0.02827, 0.7968, 0.01461, 0.75, 0.01, 0.7032, 0.01461, 0.6582, 0.02827, 0.6167, 0.05045, 0.5803, 0.08029, 0.5504, 0.1167, 0.5283, 0.1582, 0.5146, 0.2032, 0.51, 0.25, 0.5146, 0.2968, 0.5283, 0.3418, 0.5504, 0.3833, 0.5803, 0.4197, 0.6167, 0.4496, 0.6582, 0.4717, 0.7032, 0.4854, 0.5, 0.5, 0.4688, 0.5, 0.4688, 0.5, 0.5, 0.5, 0.2188, 0.5, 0.1875, 0.5, 0.1875, 0.5, 0.2188, 0.5, 0.9062, 0.5, 0.875, 0.5, 0.875, 0.5, 0.9062, 0.5, 0.625, 0.5, 0.5938, 0.5, 0.5938, 0.5, 0.625, 0.5, 0.3438, 0.5, 0.3125, 0.5, 0.3125, 0.5, 0.3438, 0.5, 0.0625, 0.5, 0.03125, 0.5, 0.03125, 0.5, 0.0625, 0.5, 0.75, 0.5, 0.7188, 0.5, 0.7188, 0.5, 0.75, 0.5, 0.4688, 0.5, 0.4375, 0.5, 0.4375, 0.5, 0.4688, 0.5, 0.1875, 0.5, 0.1562, 0.5, 0.1562, 0.5, 0.1875, 0.5, 0.875, 0.5, 0.8438, 0.5, 0.8438, 0.5, 0.875, 0.5, 0.5938, 0.5, 0.5625, 0.5, 0.5625, 0.5, 0.5938, 0.5, 0.3125, 0.5, 0.2812, 0.5, 0.2812, 0.5, 0.3125, 0.5, 1.0, 0.5, 0.9688, 0.5, 0.9688, 0.5, 1.0, 0.5, 0.03125, 0.5, 0.0, 0.5, 0.0, 0.5, 0.03125, 0.5, 0.7188, 0.5, 0.6875, 0.5, 0.6875, 0.5, 0.7188, 0.5, 0.4375, 0.5, 0.4062, 0.5, 0.4062, 0.5, 0.4375, 0.5, 0.1562, 0.5, 0.125, 0.5, 0.125, 0.5, 0.1562, 0.5, 0.8438, 0.5, 0.8125, 0.5, 0.8125, 0.5, 0.8438, 0.5, 0.5625, 0.5, 0.5312, 0.5, 0.5312, 0.5, 0.5625, 0.5, 0.2812, 0.5, 0.25, 0.5, 0.25, 0.5, 0.2812, 0.5, 0.9688, 0.5, 0.9375, 0.5, 0.9375, 0.5, 0.9688, 0.5, 0.6875, 0.5, 0.6562, 0.5, 0.6562, 0.5, 0.6875, 0.5, 0.4062, 0.5, 0.375, 0.5, 0.375, 0.5, 0.4062, 0.5, 0.125, 0.5, 0.09375, 0.5, 0.09375, 0.5, 0.125, 0.5, 0.8125, 0.5, 0.7812, 0.5, 0.7812, 0.5, 0.8125, 0.5, 0.5312, 0.5, 0.5, 0.5, 0.5, 0.5, 0.5312, 0.5, 0.25, 0.5, 0.2188, 0.5, 0.2188, 0.5, 0.25, 0.5, 0.9375, 0.5, 0.9062, 0.5, 0.9062, 0.5, 0.9375, 0.5, 0.6562, 0.5, 0.625, 0.5, 0.625, 0.5, 0.6562, 0.5, 0.375, 0.5, 0.3438, 0.5, 0.3438, 0.5, 0.375, 0.5, 0.09375, 0.5, 0.0625, 0.5, 0.0625, 0.5, 0.09375, 0.5])
me_cylinder.materials.append(mat_material_008)
me_cylinder.materials.append(mat_material_009)
me_cylinder.update()
me_cube_002 = bpy.data.meshes.new('Cube.002')
me_cube_002.from_pydata([(-1.0, -1.0, -1.0), (-1.0, -1.0, 1.0), (-1.0, 1.0, -1.0), (-1.0, 1.0, 1.0), (1.0, -1.0, -1.0), (1.0, -1.0, 1.0), (1.0, 1.0, -1.0), (1.0, 1.0, 1.0)], [], [(0, 1, 3, 2), (2, 3, 7, 6), (6, 7, 5, 4), (4, 5, 1, 0), (2, 6, 4, 0), (7, 3, 1, 5)])
_uv = me_cube_002.uv_layers.new(name='UVMap')
_uv.uv.foreach_set('vector', [0.375, 0.0, 0.625, 0.0, 0.625, 0.25, 0.375, 0.25, 0.375, 0.25, 0.625, 0.25, 0.625, 0.5, 0.375, 0.5, 0.375, 0.5, 0.625, 0.5, 0.625, 0.75, 0.375, 0.75, 0.375, 0.75, 0.625, 0.75, 0.625, 1.0, 0.375, 1.0, 0.125, 0.5, 0.375, 0.5, 0.375, 0.75, 0.125, 0.75, 0.625, 0.5, 0.875, 0.5, 0.875, 0.75, 0.625, 0.75])
me_cube_002.materials.append(mat_material_015)
me_cube_002.update()
me_cube_003 = bpy.data.meshes.new('Cube.003')
me_cube_003.from_pydata([(-1.0, -1.0, -1.0), (-1.0, -1.0, 1.0), (-1.0, 1.0, -1.0), (-1.0, 1.0, 1.0), (1.0, -1.0, -1.0), (1.0, -1.0, 1.0), (1.0, 1.0, -1.0), (1.0, 1.0, 1.0)], [], [(0, 1, 3, 2), (2, 3, 7, 6), (6, 7, 5, 4), (4, 5, 1, 0), (2, 6, 4, 0), (7, 3, 1, 5)])
_uv = me_cube_003.uv_layers.new(name='UVMap')
_uv.uv.foreach_set('vector', [0.375, 0.0, 0.625, 0.0, 0.625, 0.25, 0.375, 0.25, 0.375, 0.25, 0.625, 0.25, 0.625, 0.5, 0.375, 0.5, 0.375, 0.5, 0.625, 0.5, 0.625, 0.75, 0.375, 0.75, 0.375, 0.75, 0.625, 0.75, 0.625, 1.0, 0.375, 1.0, 0.125, 0.5, 0.375, 0.5, 0.375, 0.75, 0.125, 0.75, 0.625, 0.5, 0.875, 0.5, 0.875, 0.75, 0.625, 0.75])
me_cube_003.materials.append(mat_material_016)
me_cube_003.update()
me_cube_004 = bpy.data.meshes.new('Cube.004')
me_cube_004.from_pydata([(-1.0, -1.0, -1.0), (-1.0, -1.0, 1.0), (-1.0, 1.0, -1.0), (-1.0, 1.0, 1.0), (1.0, -1.0, -1.0), (1.0, -1.0, 1.0), (1.0, 1.0, -1.0), (1.0, 1.0, 1.0)], [], [(0, 1, 3, 2), (2, 3, 7, 6), (6, 7, 5, 4), (4, 5, 1, 0), (2, 6, 4, 0), (7, 3, 1, 5)])
_uv = me_cube_004.uv_layers.new(name='UVMap')
_uv.uv.foreach_set('vector', [0.375, 0.0, 0.625, 0.0, 0.625, 0.25, 0.375, 0.25, 0.375, 0.25, 0.625, 0.25, 0.625, 0.5, 0.375, 0.5, 0.375, 0.5, 0.625, 0.5, 0.625, 0.75, 0.375, 0.75, 0.375, 0.75, 0.625, 0.75, 0.625, 1.0, 0.375, 1.0, 0.125, 0.5, 0.375, 0.5, 0.375, 0.75, 0.125, 0.75, 0.625, 0.5, 0.875, 0.5, 0.875, 0.75, 0.625, 0.75])
me_cube_004.materials.append(mat_material_017)
me_cube_004.update()
me_cube_005 = bpy.data.meshes.new('Cube.005')
me_cube_005.from_pydata([(-1.0, -1.0, -1.0), (-1.0, -1.0, 1.0), (-1.0, 1.0, -1.0), (-1.0, 1.0, 1.0), (1.0, -1.0, -1.0), (1.0, -1.0, 1.0), (1.0, 1.0, -1.0), (1.0, 1.0, 1.0)], [], [(0, 1, 3, 2), (2, 3, 7, 6), (6, 7, 5, 4), (4, 5, 1, 0), (2, 6, 4, 0), (7, 3, 1, 5)])
_uv = me_cube_005.uv_layers.new(name='UVMap')
_uv.uv.foreach_set('vector', [0.375, 0.0, 0.625, 0.0, 0.625, 0.25, 0.375, 0.25, 0.375, 0.25, 0.625, 0.25, 0.625, 0.5, 0.375, 0.5, 0.375, 0.5, 0.625, 0.5, 0.625, 0.75, 0.375, 0.75, 0.375, 0.75, 0.625, 0.75, 0.625, 1.0, 0.375, 1.0, 0.125, 0.5, 0.375, 0.5, 0.375, 0.75, 0.125, 0.75, 0.625, 0.5, 0.875, 0.5, 0.875, 0.75, 0.625, 0.75])
me_cube_005.materials.append(mat_material_018)
me_cube_005.update()

# ---- objects
ob_plane_001 = bpy.data.objects.new('Plane.001', me_plane_001)
ob_cube = bpy.data.objects.new('Cube', me_cube_001)
ob_cylinder = bpy.data.objects.new('Cylinder', me_cylinder)
ob_cube_001 = bpy.data.objects.new('Cube.001', me_cube_002)
ob_cube_002 = bpy.data.objects.new('Cube.002', me_cube_003)
ob_cube_003 = bpy.data.objects.new('Cube.003', me_cube_004)
ob_cube_004 = bpy.data.objects.new('Cube.004', me_cube_005)

# ---- transforms, parenting, visibility, modifiers, constraints
ob_plane_001.location = (0.0, 0.0, 0.0)
ob_cube.location = (0.004866, -0.1533, 0.09707)
ob_cube.scale = (0.1627, 0.1627, 0.1627)
ob_cylinder.location = (0.002559, -0.1081, 0.01097)
ob_cylinder.scale = (-0.05635, -0.05635, -0.05635)
ob_cube_001.location = (-0.06497, 0.1518, 0.02738)
ob_cube_001.scale = (0.0372, 0.06732, 0.008437)
ob_cube_002.location = (0.07239, 0.1518, 0.02738)
ob_cube_002.scale = (0.0372, 0.06732, 0.008437)
ob_cube_003.location = (0.2699, -0.1795, 0.02738)
ob_cube_003.rotation_euler = (0.0, -0.0, -1.57)
ob_cube_003.scale = (0.0372, 0.06732, 0.008437)
ob_cube_004.location = (0.2698, -0.04215, 0.02738)
ob_cube_004.rotation_euler = (0.0, -0.0, -1.57)
ob_cube_004.scale = (0.0372, 0.06732, 0.008437)

# ---- collection membership
col_collection.objects.link(ob_plane_001)
col_collection.objects.link(ob_cube)
col_collection.objects.link(ob_cylinder)
col_collection.objects.link(ob_cube_001)
col_collection.objects.link(ob_cube_002)
col_collection.objects.link(ob_cube_003)
col_collection.objects.link(ob_cube_004)

# ---- scene / render settings (as saved in the file)
scene.frame_start = 1; scene.frame_end = 250; scene.frame_set(0)
scene.render.engine = 'BLENDER_EEVEE_NEXT'
bpy.context.view_layer.update()

# ---- added for rendering (the .blend has no active camera and no usable light): camera, sun
cam_auto = bpy.data.cameras.new('AutoCamera')
cam_auto.lens = 50.0
cam_auto.sensor_width = 36.0
cam_auto.clip_end = 1000.0
ob_auto_camera = bpy.data.objects.new('AutoCamera', cam_auto)
scene.collection.objects.link(ob_auto_camera)
ob_auto_camera.location = (1.37803, -1.91087, 1.25828)
ob_auto_camera.rotation_euler = (1.09748, -7.21219e-08, 0.694738)
scene.camera = ob_auto_camera
light_auto_sun = bpy.data.lights.new('AutoSun', 'SUN')
light_auto_sun.energy = 3.0
light_auto_sun.angle = 0.0523599
ob_auto_sun = bpy.data.objects.new('AutoSun', light_auto_sun)
scene.collection.objects.link(ob_auto_sun)
ob_auto_sun.rotation_euler = (0.872665, 0.174533, 0.523599)
bpy.context.view_layer.update()
